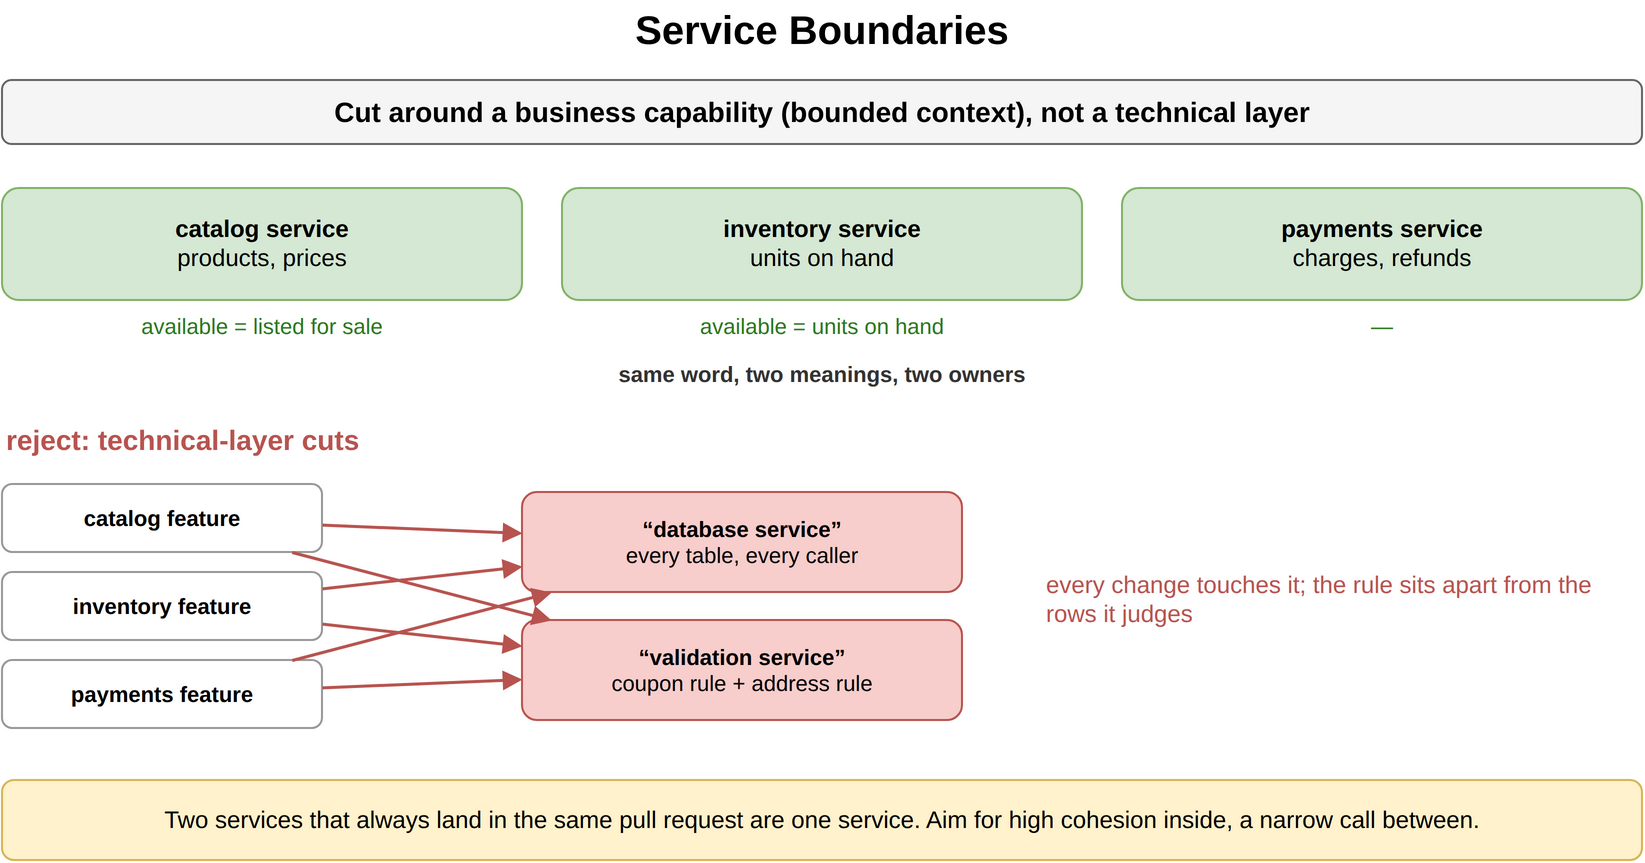

The diagram above was exported from draw.io. Its source (the exported page's mxGraphModel, read from the mxfile embedded in the PNG):
<mxGraphModel dx="900" dy="456" grid="1" gridSize="10" guides="1" tooltips="1" connect="1" arrows="1" fold="1" page="1" pageScale="1" pageWidth="900" pageHeight="456" math="0" shadow="0">
  <root>
    <mxCell id="0" />
    <mxCell id="1" parent="0" />
    <mxCell id="c1" value="Service Boundaries" style="text;html=1;align=center;verticalAlign=middle;whiteSpace=wrap;fontSize=20;fontStyle=1;" vertex="1" parent="1">
      <mxGeometry x="40" y="10" width="820" height="30" as="geometry" />
    </mxCell>
    <mxCell id="c2" value="Cut around a business capability (bounded context), not a technical layer" style="rounded=1;whiteSpace=wrap;html=1;fillColor=#f5f5f5;strokeColor=#666666;fontStyle=1;fontSize=14;" vertex="1" parent="1">
      <mxGeometry x="40" y="50" width="820" height="32" as="geometry" />
    </mxCell>
    <mxCell id="c3" value="catalog service&lt;br&gt;&lt;span style='font-weight:normal'&gt;products, prices&lt;/span&gt;" style="rounded=1;whiteSpace=wrap;html=1;fillColor=#d5e8d4;strokeColor=#82b366;fontSize=12;align=center;fontStyle=1;" vertex="1" parent="1">
      <mxGeometry x="40" y="104" width="260" height="56" as="geometry" />
    </mxCell>
    <mxCell id="c4" value="available = listed for sale" style="text;html=1;whiteSpace=wrap;fontSize=11;align=center;verticalAlign=middle;fontSize=11;fontColor=#2d7a1f;" vertex="1" parent="1">
      <mxGeometry x="40" y="164" width="260" height="18" as="geometry" />
    </mxCell>
    <mxCell id="c5" value="inventory service&lt;br&gt;&lt;span style='font-weight:normal'&gt;units on hand&lt;/span&gt;" style="rounded=1;whiteSpace=wrap;html=1;fillColor=#d5e8d4;strokeColor=#82b366;fontSize=12;align=center;fontStyle=1;" vertex="1" parent="1">
      <mxGeometry x="320" y="104" width="260" height="56" as="geometry" />
    </mxCell>
    <mxCell id="c6" value="available = units on hand" style="text;html=1;whiteSpace=wrap;fontSize=11;align=center;verticalAlign=middle;fontSize=11;fontColor=#2d7a1f;" vertex="1" parent="1">
      <mxGeometry x="320" y="164" width="260" height="18" as="geometry" />
    </mxCell>
    <mxCell id="c7" value="payments service&lt;br&gt;&lt;span style='font-weight:normal'&gt;charges, refunds&lt;/span&gt;" style="rounded=1;whiteSpace=wrap;html=1;fillColor=#d5e8d4;strokeColor=#82b366;fontSize=12;align=center;fontStyle=1;" vertex="1" parent="1">
      <mxGeometry x="600" y="104" width="260" height="56" as="geometry" />
    </mxCell>
    <mxCell id="c8" value="—" style="text;html=1;whiteSpace=wrap;fontSize=11;align=center;verticalAlign=middle;fontSize=11;fontColor=#2d7a1f;" vertex="1" parent="1">
      <mxGeometry x="600" y="164" width="260" height="18" as="geometry" />
    </mxCell>
    <mxCell id="c9" value="same word, two meanings, two owners" style="text;html=1;whiteSpace=wrap;fontSize=11;align=center;verticalAlign=middle;fontSize=11;fontColor=#333333;fontStyle=1;" vertex="1" parent="1">
      <mxGeometry x="40" y="188" width="820" height="18" as="geometry" />
    </mxCell>
    <mxCell id="c10" value="reject: technical-layer cuts" style="text;html=1;whiteSpace=wrap;fontSize=11;align=left;verticalAlign=middle;fontSize=14;fontColor=#b85450;fontStyle=1;" vertex="1" parent="1">
      <mxGeometry x="40" y="220" width="400" height="20" as="geometry" />
    </mxCell>
    <mxCell id="c11" value="catalog feature" style="rounded=1;whiteSpace=wrap;html=1;fillColor=#ffffff;strokeColor=#999999;fontSize=11;align=center;fontStyle=1;" vertex="1" parent="1">
      <mxGeometry x="40" y="252" width="160" height="34" as="geometry" />
    </mxCell>
    <mxCell id="c12" value="inventory feature" style="rounded=1;whiteSpace=wrap;html=1;fillColor=#ffffff;strokeColor=#999999;fontSize=11;align=center;fontStyle=1;" vertex="1" parent="1">
      <mxGeometry x="40" y="296" width="160" height="34" as="geometry" />
    </mxCell>
    <mxCell id="c13" value="payments feature" style="rounded=1;whiteSpace=wrap;html=1;fillColor=#ffffff;strokeColor=#999999;fontSize=11;align=center;fontStyle=1;" vertex="1" parent="1">
      <mxGeometry x="40" y="340" width="160" height="34" as="geometry" />
    </mxCell>
    <mxCell id="c14" value="“database service”&lt;br&gt;&lt;span style='font-weight:normal'&gt;every table, every caller&lt;/span&gt;" style="rounded=1;whiteSpace=wrap;html=1;fillColor=#f8cecc;strokeColor=#b85450;fontSize=11;align=center;fontStyle=1;" vertex="1" parent="1">
      <mxGeometry x="300" y="256" width="220" height="50" as="geometry" />
    </mxCell>
    <mxCell id="c15" value="“validation service”&lt;br&gt;&lt;span style='font-weight:normal'&gt;coupon rule + address rule&lt;/span&gt;" style="rounded=1;whiteSpace=wrap;html=1;fillColor=#f8cecc;strokeColor=#b85450;fontSize=11;align=center;fontStyle=1;" vertex="1" parent="1">
      <mxGeometry x="300" y="320" width="220" height="50" as="geometry" />
    </mxCell>
    <mxCell id="c16" value="" style="endArrow=block;endSize=6;html=1;strokeWidth=1.5;strokeColor=#b85450;fontSize=11;labelBackgroundColor=#ffffff;fontColor=#b85450;fontStyle=1;" edge="1" parent="1" source="c11" target="c14">
      <mxGeometry relative="1" as="geometry" />
    </mxCell>
    <mxCell id="c17" value="" style="endArrow=block;endSize=6;html=1;strokeWidth=1.5;strokeColor=#b85450;fontSize=11;labelBackgroundColor=#ffffff;fontColor=#b85450;fontStyle=1;" edge="1" parent="1" source="c11" target="c15">
      <mxGeometry relative="1" as="geometry" />
    </mxCell>
    <mxCell id="c18" value="" style="endArrow=block;endSize=6;html=1;strokeWidth=1.5;strokeColor=#b85450;fontSize=11;labelBackgroundColor=#ffffff;fontColor=#b85450;fontStyle=1;" edge="1" parent="1" source="c12" target="c14">
      <mxGeometry relative="1" as="geometry" />
    </mxCell>
    <mxCell id="c19" value="" style="endArrow=block;endSize=6;html=1;strokeWidth=1.5;strokeColor=#b85450;fontSize=11;labelBackgroundColor=#ffffff;fontColor=#b85450;fontStyle=1;" edge="1" parent="1" source="c12" target="c15">
      <mxGeometry relative="1" as="geometry" />
    </mxCell>
    <mxCell id="c20" value="" style="endArrow=block;endSize=6;html=1;strokeWidth=1.5;strokeColor=#b85450;fontSize=11;labelBackgroundColor=#ffffff;fontColor=#b85450;fontStyle=1;" edge="1" parent="1" source="c13" target="c14">
      <mxGeometry relative="1" as="geometry" />
    </mxCell>
    <mxCell id="c21" value="" style="endArrow=block;endSize=6;html=1;strokeWidth=1.5;strokeColor=#b85450;fontSize=11;labelBackgroundColor=#ffffff;fontColor=#b85450;fontStyle=1;" edge="1" parent="1" source="c13" target="c15">
      <mxGeometry relative="1" as="geometry" />
    </mxCell>
    <mxCell id="c22" value="every change touches it; the rule sits apart from the rows it judges" style="text;html=1;whiteSpace=wrap;fontSize=11;align=left;verticalAlign=middle;fontSize=12;fontColor=#b85450;" vertex="1" parent="1">
      <mxGeometry x="560" y="260" width="300" height="100" as="geometry" />
    </mxCell>
    <mxCell id="c23" value="Two services that always land in the same pull request are one service. Aim for high cohesion inside, a narrow call between." style="rounded=1;whiteSpace=wrap;html=1;fillColor=#fff2cc;strokeColor=#d6b656;fontSize=12;align=center;" vertex="1" parent="1">
      <mxGeometry x="40" y="400" width="820" height="40" as="geometry" />
    </mxCell>
  </root>
</mxGraphModel>